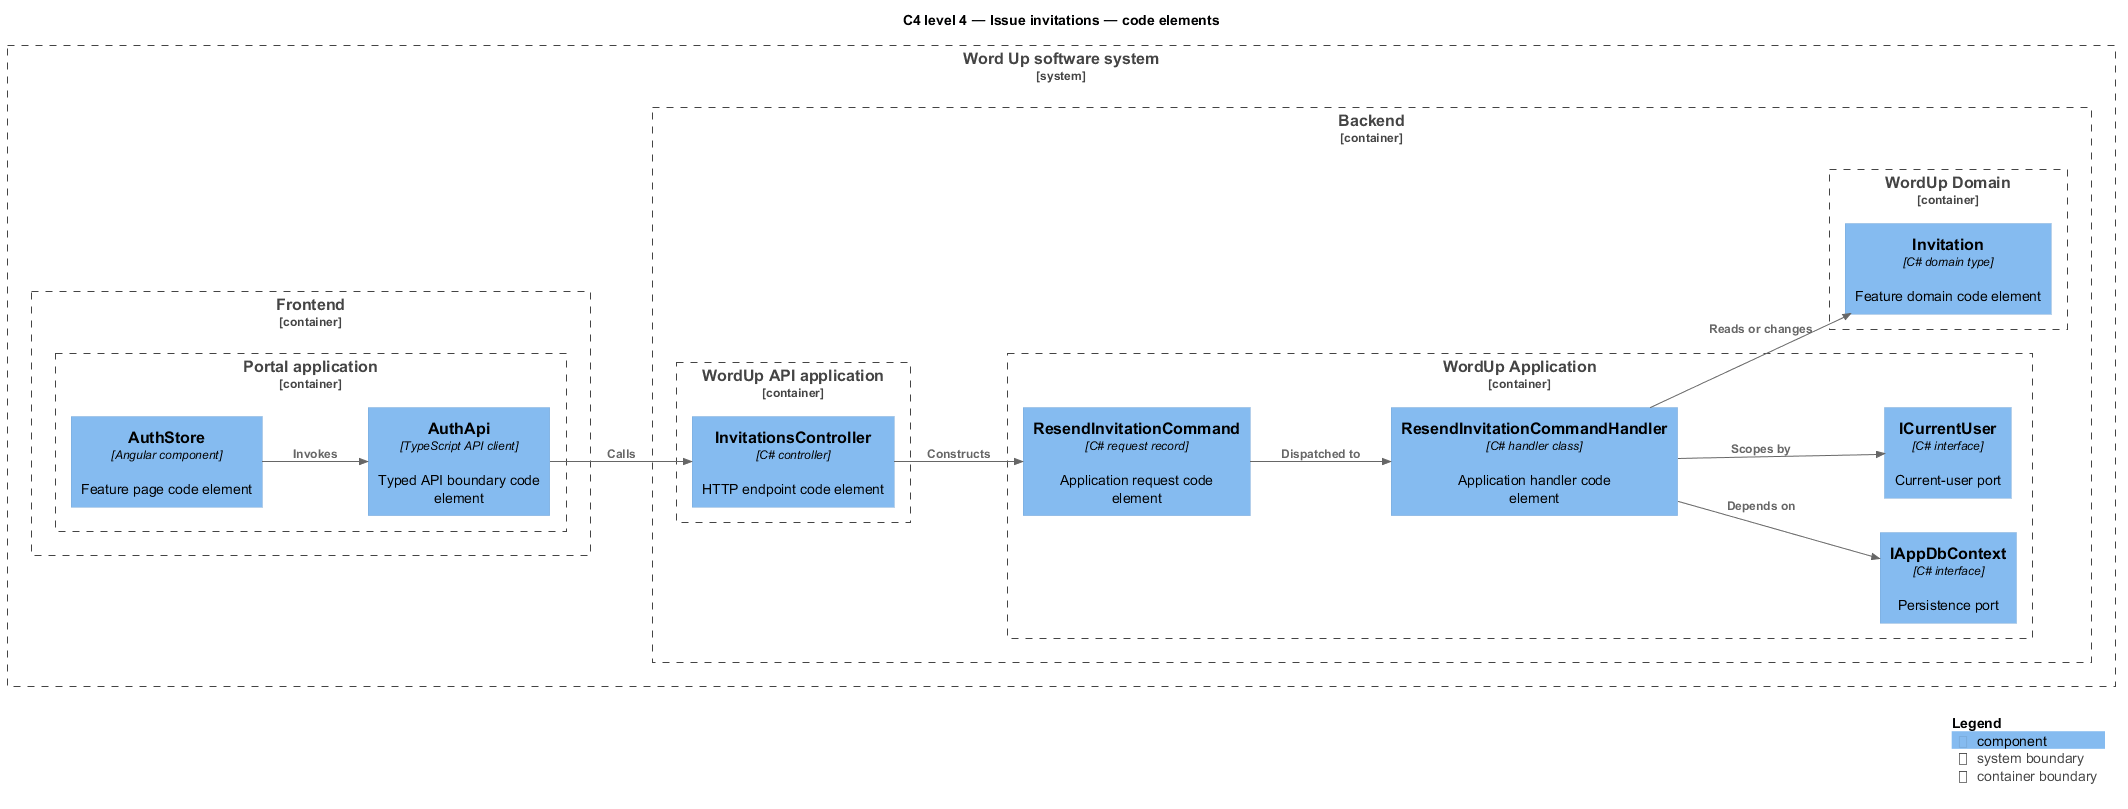

The diagram above was rendered by PlantUML. Its source (embedded in the PNG):
@startuml
!include <C4/C4_Component>
LAYOUT_LEFT_RIGHT()
title C4 level 4 — Issue invitations — code elements
System_Boundary(wordup, "Word Up software system") {
  Container_Boundary(frontend, "Frontend") {
    Container_Boundary(frontend_app, "Portal application") {
      Component(page, "AuthStore", "Angular component", "Feature page code element")
      Component(client, "AuthApi", "TypeScript API client", "Typed API boundary code element")
    }
  }
  Container_Boundary(backend, "Backend") {
    Container_Boundary(api_app, "WordUp API application") {
      Component(controller, "InvitationsController", "C# controller", "HTTP endpoint code element")
    }
    Container_Boundary(application, "WordUp Application") {
      Component(request, "ResendInvitationCommand", "C# request record", "Application request code element")
      Component(handler, "ResendInvitationCommandHandler", "C# handler class", "Application handler code element")
      Component(dbport, "IAppDbContext", "C# interface", "Persistence port")
      Component(current, "ICurrentUser", "C# interface", "Current-user port")
    }
    Container_Boundary(domain, "WordUp Domain") {
      Component(entity, "Invitation", "C# domain type", "Feature domain code element")
    }
  }
}
Rel(page, client, "Invokes")
Rel(client, controller, "Calls")
Rel(controller, request, "Constructs")
Rel(request, handler, "Dispatched to")
Rel(handler, dbport, "Depends on")
Rel(handler, current, "Scopes by")
Rel(handler, entity, "Reads or changes")
SHOW_LEGEND()
@enduml